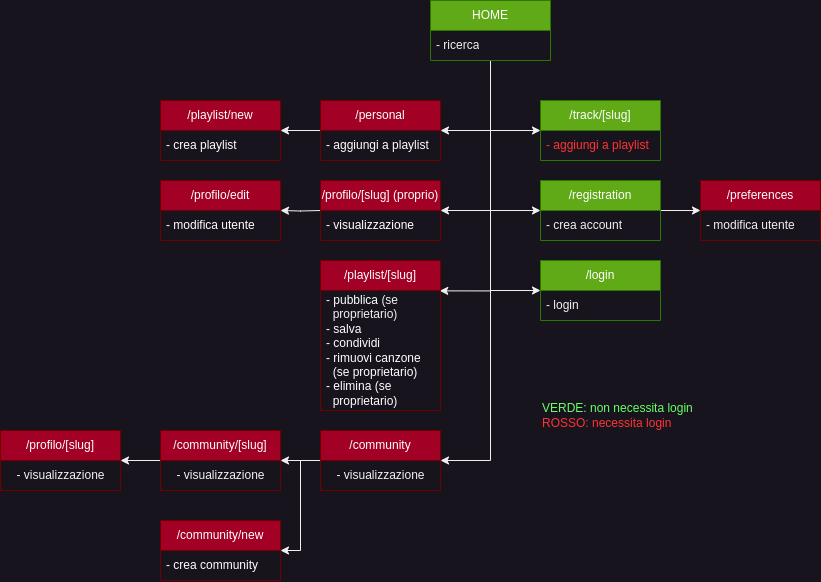

The diagram above was exported from draw.io. Its source (the exported page's mxGraphModel, read from the mxfile embedded in the PNG):
<mxGraphModel dx="1195" dy="696" grid="1" gridSize="10" guides="1" tooltips="1" connect="1" arrows="1" fold="1" page="1" pageScale="1" pageWidth="850" pageHeight="1100" math="0" shadow="0">
  <root>
    <mxCell id="0" />
    <mxCell id="1" parent="0" />
    <mxCell id="kk2HkFHZeEXjpzLl3O2N-20" value="/track/[slug]" style="swimlane;fontStyle=0;childLayout=stackLayout;horizontal=1;startSize=30;horizontalStack=0;resizeParent=1;resizeParentMax=0;resizeLast=0;collapsible=1;marginBottom=0;whiteSpace=wrap;html=1;fillColor=#60a917;fontColor=#ffffff;strokeColor=#2D7600;" parent="1" vertex="1">
      <mxGeometry x="555" y="250" width="120" height="60" as="geometry" />
    </mxCell>
    <mxCell id="kk2HkFHZeEXjpzLl3O2N-23" value="&lt;font color=&quot;#ff3333&quot;&gt;- aggiungi a playlist&lt;/font&gt;" style="text;strokeColor=none;fillColor=none;align=left;verticalAlign=middle;spacingLeft=4;spacingRight=4;overflow=hidden;points=[[0,0.5],[1,0.5]];portConstraint=eastwest;rotatable=0;whiteSpace=wrap;html=1;" parent="kk2HkFHZeEXjpzLl3O2N-20" vertex="1">
      <mxGeometry y="30" width="120" height="30" as="geometry" />
    </mxCell>
    <mxCell id="kk2HkFHZeEXjpzLl3O2N-80" style="edgeStyle=orthogonalEdgeStyle;rounded=0;orthogonalLoop=1;jettySize=auto;html=1;entryX=0;entryY=0.5;entryDx=0;entryDy=0;" parent="1" source="kk2HkFHZeEXjpzLl3O2N-24" target="kk2HkFHZeEXjpzLl3O2N-28" edge="1">
      <mxGeometry relative="1" as="geometry" />
    </mxCell>
    <mxCell id="kk2HkFHZeEXjpzLl3O2N-24" value="/registration" style="swimlane;fontStyle=0;childLayout=stackLayout;horizontal=1;startSize=30;horizontalStack=0;resizeParent=1;resizeParentMax=0;resizeLast=0;collapsible=1;marginBottom=0;whiteSpace=wrap;html=1;fillColor=#60a917;fontColor=#ffffff;strokeColor=#2D7600;" parent="1" vertex="1">
      <mxGeometry x="555" y="330" width="120" height="60" as="geometry" />
    </mxCell>
    <mxCell id="kk2HkFHZeEXjpzLl3O2N-25" value="- crea account" style="text;strokeColor=none;fillColor=none;align=left;verticalAlign=middle;spacingLeft=4;spacingRight=4;overflow=hidden;points=[[0,0.5],[1,0.5]];portConstraint=eastwest;rotatable=0;whiteSpace=wrap;html=1;" parent="kk2HkFHZeEXjpzLl3O2N-24" vertex="1">
      <mxGeometry y="30" width="120" height="30" as="geometry" />
    </mxCell>
    <mxCell id="kk2HkFHZeEXjpzLl3O2N-28" value="/preferences" style="swimlane;fontStyle=0;childLayout=stackLayout;horizontal=1;startSize=30;horizontalStack=0;resizeParent=1;resizeParentMax=0;resizeLast=0;collapsible=1;marginBottom=0;whiteSpace=wrap;html=1;fillColor=#a20025;fontColor=#ffffff;strokeColor=#6F0000;" parent="1" vertex="1">
      <mxGeometry x="715" y="330" width="120" height="60" as="geometry" />
    </mxCell>
    <mxCell id="kk2HkFHZeEXjpzLl3O2N-29" value="- modifica utente" style="text;strokeColor=none;fillColor=none;align=left;verticalAlign=middle;spacingLeft=4;spacingRight=4;overflow=hidden;points=[[0,0.5],[1,0.5]];portConstraint=eastwest;rotatable=0;whiteSpace=wrap;html=1;" parent="kk2HkFHZeEXjpzLl3O2N-28" vertex="1">
      <mxGeometry y="30" width="120" height="30" as="geometry" />
    </mxCell>
    <mxCell id="kk2HkFHZeEXjpzLl3O2N-31" value="/login" style="swimlane;fontStyle=0;childLayout=stackLayout;horizontal=1;startSize=30;horizontalStack=0;resizeParent=1;resizeParentMax=0;resizeLast=0;collapsible=1;marginBottom=0;whiteSpace=wrap;html=1;fillColor=#60a917;fontColor=#ffffff;strokeColor=#2D7600;" parent="1" vertex="1">
      <mxGeometry x="555" y="410" width="120" height="60" as="geometry" />
    </mxCell>
    <mxCell id="kk2HkFHZeEXjpzLl3O2N-32" value="- login" style="text;strokeColor=none;fillColor=none;align=left;verticalAlign=middle;spacingLeft=4;spacingRight=4;overflow=hidden;points=[[0,0.5],[1,0.5]];portConstraint=eastwest;rotatable=0;whiteSpace=wrap;html=1;" parent="kk2HkFHZeEXjpzLl3O2N-31" vertex="1">
      <mxGeometry y="30" width="120" height="30" as="geometry" />
    </mxCell>
    <mxCell id="kk2HkFHZeEXjpzLl3O2N-81" style="edgeStyle=orthogonalEdgeStyle;rounded=0;orthogonalLoop=1;jettySize=auto;html=1;entryX=0;entryY=0.5;entryDx=0;entryDy=0;" parent="1" source="kk2HkFHZeEXjpzLl3O2N-33" target="kk2HkFHZeEXjpzLl3O2N-31" edge="1">
      <mxGeometry relative="1" as="geometry">
        <Array as="points">
          <mxPoint x="505" y="440" />
        </Array>
      </mxGeometry>
    </mxCell>
    <mxCell id="kk2HkFHZeEXjpzLl3O2N-84" style="edgeStyle=orthogonalEdgeStyle;rounded=0;orthogonalLoop=1;jettySize=auto;html=1;entryX=0;entryY=0.5;entryDx=0;entryDy=0;" parent="1" source="kk2HkFHZeEXjpzLl3O2N-33" target="kk2HkFHZeEXjpzLl3O2N-24" edge="1">
      <mxGeometry relative="1" as="geometry" />
    </mxCell>
    <mxCell id="kk2HkFHZeEXjpzLl3O2N-85" style="edgeStyle=orthogonalEdgeStyle;rounded=0;orthogonalLoop=1;jettySize=auto;html=1;entryX=0;entryY=0.5;entryDx=0;entryDy=0;" parent="1" source="kk2HkFHZeEXjpzLl3O2N-33" target="kk2HkFHZeEXjpzLl3O2N-20" edge="1">
      <mxGeometry relative="1" as="geometry" />
    </mxCell>
    <mxCell id="kk2HkFHZeEXjpzLl3O2N-89" style="edgeStyle=orthogonalEdgeStyle;rounded=0;orthogonalLoop=1;jettySize=auto;html=1;entryX=1;entryY=0.5;entryDx=0;entryDy=0;" parent="1" source="kk2HkFHZeEXjpzLl3O2N-33" target="kk2HkFHZeEXjpzLl3O2N-43" edge="1">
      <mxGeometry relative="1" as="geometry" />
    </mxCell>
    <mxCell id="kk2HkFHZeEXjpzLl3O2N-90" style="edgeStyle=orthogonalEdgeStyle;rounded=0;orthogonalLoop=1;jettySize=auto;html=1;entryX=1;entryY=0.5;entryDx=0;entryDy=0;" parent="1" source="kk2HkFHZeEXjpzLl3O2N-33" target="_sGgKQTD5CQQT4CJtPb4-2" edge="1">
      <mxGeometry relative="1" as="geometry">
        <mxPoint x="455" y="360" as="targetPoint" />
      </mxGeometry>
    </mxCell>
    <mxCell id="kk2HkFHZeEXjpzLl3O2N-92" style="edgeStyle=orthogonalEdgeStyle;rounded=0;orthogonalLoop=1;jettySize=auto;html=1;entryX=1;entryY=0.5;entryDx=0;entryDy=0;" parent="1" source="kk2HkFHZeEXjpzLl3O2N-33" target="kk2HkFHZeEXjpzLl3O2N-47" edge="1">
      <mxGeometry relative="1" as="geometry" />
    </mxCell>
    <mxCell id="kk2HkFHZeEXjpzLl3O2N-93" style="edgeStyle=orthogonalEdgeStyle;rounded=0;orthogonalLoop=1;jettySize=auto;html=1;entryX=1.027;entryY=0.003;entryDx=0;entryDy=0;entryPerimeter=0;" parent="1" edge="1">
      <mxGeometry relative="1" as="geometry">
        <mxPoint x="454.24" y="440.36" as="targetPoint" />
        <mxPoint x="501" y="210" as="sourcePoint" />
        <Array as="points">
          <mxPoint x="505" y="210" />
          <mxPoint x="505" y="440" />
        </Array>
      </mxGeometry>
    </mxCell>
    <mxCell id="kk2HkFHZeEXjpzLl3O2N-33" value="HOME" style="swimlane;fontStyle=0;childLayout=stackLayout;horizontal=1;startSize=30;horizontalStack=0;resizeParent=1;resizeParentMax=0;resizeLast=0;collapsible=1;marginBottom=0;whiteSpace=wrap;html=1;fillColor=#60a917;fontColor=#ffffff;strokeColor=#2D7600;" parent="1" vertex="1">
      <mxGeometry x="445" y="150" width="120" height="60" as="geometry" />
    </mxCell>
    <mxCell id="kk2HkFHZeEXjpzLl3O2N-34" value="- ricerca" style="text;strokeColor=none;fillColor=none;align=left;verticalAlign=middle;spacingLeft=4;spacingRight=4;overflow=hidden;points=[[0,0.5],[1,0.5]];portConstraint=eastwest;rotatable=0;whiteSpace=wrap;html=1;" parent="kk2HkFHZeEXjpzLl3O2N-33" vertex="1">
      <mxGeometry y="30" width="120" height="30" as="geometry" />
    </mxCell>
    <mxCell id="kk2HkFHZeEXjpzLl3O2N-57" style="edgeStyle=orthogonalEdgeStyle;rounded=0;orthogonalLoop=1;jettySize=auto;html=1;entryX=1;entryY=0.5;entryDx=0;entryDy=0;" parent="1" source="kk2HkFHZeEXjpzLl3O2N-43" target="kk2HkFHZeEXjpzLl3O2N-55" edge="1">
      <mxGeometry relative="1" as="geometry" />
    </mxCell>
    <mxCell id="kk2HkFHZeEXjpzLl3O2N-43" value="/personal" style="swimlane;fontStyle=0;childLayout=stackLayout;horizontal=1;startSize=30;horizontalStack=0;resizeParent=1;resizeParentMax=0;resizeLast=0;collapsible=1;marginBottom=0;whiteSpace=wrap;html=1;fillColor=#a20025;fontColor=#ffffff;strokeColor=#6F0000;" parent="1" vertex="1">
      <mxGeometry x="335" y="250" width="120" height="60" as="geometry" />
    </mxCell>
    <mxCell id="kk2HkFHZeEXjpzLl3O2N-44" value="&lt;font color=&quot;#ffffff&quot;&gt;- aggiungi a playlist&lt;/font&gt;" style="text;strokeColor=none;fillColor=none;align=left;verticalAlign=middle;spacingLeft=4;spacingRight=4;overflow=hidden;points=[[0,0.5],[1,0.5]];portConstraint=eastwest;rotatable=0;whiteSpace=wrap;html=1;" parent="kk2HkFHZeEXjpzLl3O2N-43" vertex="1">
      <mxGeometry y="30" width="120" height="30" as="geometry" />
    </mxCell>
    <mxCell id="kk2HkFHZeEXjpzLl3O2N-86" style="edgeStyle=orthogonalEdgeStyle;rounded=0;orthogonalLoop=1;jettySize=auto;html=1;entryX=1;entryY=0.5;entryDx=0;entryDy=0;" parent="1" source="kk2HkFHZeEXjpzLl3O2N-47" target="kk2HkFHZeEXjpzLl3O2N-68" edge="1">
      <mxGeometry relative="1" as="geometry" />
    </mxCell>
    <mxCell id="kk2HkFHZeEXjpzLl3O2N-88" style="edgeStyle=orthogonalEdgeStyle;rounded=0;orthogonalLoop=1;jettySize=auto;html=1;entryX=1;entryY=0.5;entryDx=0;entryDy=0;" parent="1" source="kk2HkFHZeEXjpzLl3O2N-47" target="kk2HkFHZeEXjpzLl3O2N-66" edge="1">
      <mxGeometry relative="1" as="geometry" />
    </mxCell>
    <mxCell id="kk2HkFHZeEXjpzLl3O2N-47" value="/community" style="swimlane;fontStyle=0;childLayout=stackLayout;horizontal=1;startSize=30;horizontalStack=0;resizeParent=1;resizeParentMax=0;resizeLast=0;collapsible=1;marginBottom=0;whiteSpace=wrap;html=1;fillColor=#a20025;fontColor=#ffffff;strokeColor=#6F0000;" parent="1" vertex="1">
      <mxGeometry x="335" y="580" width="120" height="60" as="geometry" />
    </mxCell>
    <mxCell id="_sGgKQTD5CQQT4CJtPb4-4" value="- visualizzazione" style="text;html=1;align=center;verticalAlign=middle;resizable=0;points=[];autosize=1;strokeColor=none;fillColor=none;" vertex="1" parent="kk2HkFHZeEXjpzLl3O2N-47">
      <mxGeometry y="30" width="120" height="30" as="geometry" />
    </mxCell>
    <mxCell id="kk2HkFHZeEXjpzLl3O2N-52" value="/playlist/[slug]" style="swimlane;fontStyle=0;childLayout=stackLayout;horizontal=1;startSize=30;horizontalStack=0;resizeParent=1;resizeParentMax=0;resizeLast=0;collapsible=1;marginBottom=0;whiteSpace=wrap;html=1;fillColor=#a20025;fontColor=#ffffff;strokeColor=#6F0000;" parent="1" vertex="1">
      <mxGeometry x="335" y="410" width="120" height="150" as="geometry" />
    </mxCell>
    <mxCell id="kk2HkFHZeEXjpzLl3O2N-53" value="&lt;font color=&quot;#ffffff&quot;&gt;- pubblica&amp;nbsp;&lt;/font&gt;(se&amp;nbsp; &amp;nbsp; &amp;nbsp; &amp;nbsp; &amp;nbsp; &amp;nbsp; &amp;nbsp; proprietario)&lt;font color=&quot;#ffffff&quot;&gt;&lt;br&gt;- salva&lt;br&gt;- condividi&lt;br&gt;- rimuovi canzone&lt;br&gt;&amp;nbsp; (se proprietario)&lt;br&gt;- elimina (se&amp;nbsp; &amp;nbsp; &amp;nbsp; &amp;nbsp; &amp;nbsp; &amp;nbsp; &amp;nbsp; &amp;nbsp; proprietario)&lt;br&gt;&lt;/font&gt;" style="text;strokeColor=none;fillColor=none;align=left;verticalAlign=middle;spacingLeft=4;spacingRight=4;overflow=hidden;points=[[0,0.5],[1,0.5]];portConstraint=eastwest;rotatable=0;whiteSpace=wrap;html=1;" parent="kk2HkFHZeEXjpzLl3O2N-52" vertex="1">
      <mxGeometry y="30" width="120" height="120" as="geometry" />
    </mxCell>
    <mxCell id="kk2HkFHZeEXjpzLl3O2N-55" value="/playlist/new" style="swimlane;fontStyle=0;childLayout=stackLayout;horizontal=1;startSize=30;horizontalStack=0;resizeParent=1;resizeParentMax=0;resizeLast=0;collapsible=1;marginBottom=0;whiteSpace=wrap;html=1;fillColor=#a20025;fontColor=#ffffff;strokeColor=#6F0000;" parent="1" vertex="1">
      <mxGeometry x="175" y="250" width="120" height="60" as="geometry" />
    </mxCell>
    <mxCell id="kk2HkFHZeEXjpzLl3O2N-56" value="&lt;font color=&quot;#ffffff&quot;&gt;- crea&amp;nbsp;playlist&lt;/font&gt;" style="text;strokeColor=none;fillColor=none;align=left;verticalAlign=middle;spacingLeft=4;spacingRight=4;overflow=hidden;points=[[0,0.5],[1,0.5]];portConstraint=eastwest;rotatable=0;whiteSpace=wrap;html=1;" parent="kk2HkFHZeEXjpzLl3O2N-55" vertex="1">
      <mxGeometry y="30" width="120" height="30" as="geometry" />
    </mxCell>
    <mxCell id="kk2HkFHZeEXjpzLl3O2N-74" style="edgeStyle=orthogonalEdgeStyle;rounded=0;orthogonalLoop=1;jettySize=auto;html=1;entryX=1;entryY=0.5;entryDx=0;entryDy=0;" parent="1" target="kk2HkFHZeEXjpzLl3O2N-72" edge="1">
      <mxGeometry relative="1" as="geometry">
        <mxPoint x="335" y="360" as="sourcePoint" />
      </mxGeometry>
    </mxCell>
    <mxCell id="kk2HkFHZeEXjpzLl3O2N-66" value="/community/new" style="swimlane;fontStyle=0;childLayout=stackLayout;horizontal=1;startSize=30;horizontalStack=0;resizeParent=1;resizeParentMax=0;resizeLast=0;collapsible=1;marginBottom=0;whiteSpace=wrap;html=1;fillColor=#a20025;fontColor=#ffffff;strokeColor=#6F0000;" parent="1" vertex="1">
      <mxGeometry x="175" y="670" width="120" height="60" as="geometry" />
    </mxCell>
    <mxCell id="kk2HkFHZeEXjpzLl3O2N-67" value="&lt;font color=&quot;#ffffff&quot;&gt;- crea&amp;nbsp;community&lt;/font&gt;" style="text;strokeColor=none;fillColor=none;align=left;verticalAlign=middle;spacingLeft=4;spacingRight=4;overflow=hidden;points=[[0,0.5],[1,0.5]];portConstraint=eastwest;rotatable=0;whiteSpace=wrap;html=1;" parent="kk2HkFHZeEXjpzLl3O2N-66" vertex="1">
      <mxGeometry y="30" width="120" height="30" as="geometry" />
    </mxCell>
    <mxCell id="kk2HkFHZeEXjpzLl3O2N-77" style="edgeStyle=orthogonalEdgeStyle;rounded=0;orthogonalLoop=1;jettySize=auto;html=1;entryX=1;entryY=0.5;entryDx=0;entryDy=0;" parent="1" source="kk2HkFHZeEXjpzLl3O2N-68" target="kk2HkFHZeEXjpzLl3O2N-75" edge="1">
      <mxGeometry relative="1" as="geometry" />
    </mxCell>
    <mxCell id="kk2HkFHZeEXjpzLl3O2N-68" value="/community/[slug]" style="swimlane;fontStyle=0;childLayout=stackLayout;horizontal=1;startSize=30;horizontalStack=0;resizeParent=1;resizeParentMax=0;resizeLast=0;collapsible=1;marginBottom=0;whiteSpace=wrap;html=1;fillColor=#a20025;fontColor=#ffffff;strokeColor=#6F0000;" parent="1" vertex="1">
      <mxGeometry x="175" y="580" width="120" height="60" as="geometry" />
    </mxCell>
    <mxCell id="_sGgKQTD5CQQT4CJtPb4-5" value="- visualizzazione" style="text;html=1;align=center;verticalAlign=middle;resizable=0;points=[];autosize=1;strokeColor=none;fillColor=none;" vertex="1" parent="kk2HkFHZeEXjpzLl3O2N-68">
      <mxGeometry y="30" width="120" height="30" as="geometry" />
    </mxCell>
    <mxCell id="kk2HkFHZeEXjpzLl3O2N-72" value="/profilo/edit" style="swimlane;fontStyle=0;childLayout=stackLayout;horizontal=1;startSize=30;horizontalStack=0;resizeParent=1;resizeParentMax=0;resizeLast=0;collapsible=1;marginBottom=0;whiteSpace=wrap;html=1;fillColor=#a20025;fontColor=#ffffff;strokeColor=#6F0000;" parent="1" vertex="1">
      <mxGeometry x="175" y="330" width="120" height="60" as="geometry" />
    </mxCell>
    <mxCell id="kk2HkFHZeEXjpzLl3O2N-73" value="&lt;font color=&quot;#ffffff&quot;&gt;- modifica utente&lt;/font&gt;" style="text;strokeColor=none;fillColor=none;align=left;verticalAlign=middle;spacingLeft=4;spacingRight=4;overflow=hidden;points=[[0,0.5],[1,0.5]];portConstraint=eastwest;rotatable=0;whiteSpace=wrap;html=1;" parent="kk2HkFHZeEXjpzLl3O2N-72" vertex="1">
      <mxGeometry y="30" width="120" height="30" as="geometry" />
    </mxCell>
    <mxCell id="kk2HkFHZeEXjpzLl3O2N-75" value="/profilo/[slug]" style="swimlane;fontStyle=0;childLayout=stackLayout;horizontal=1;startSize=30;horizontalStack=0;resizeParent=1;resizeParentMax=0;resizeLast=0;collapsible=1;marginBottom=0;whiteSpace=wrap;html=1;fillColor=#a20025;fontColor=#ffffff;strokeColor=#6F0000;" parent="1" vertex="1">
      <mxGeometry x="15" y="580" width="120" height="60" as="geometry" />
    </mxCell>
    <mxCell id="_sGgKQTD5CQQT4CJtPb4-6" value="- visualizzazione" style="text;html=1;align=center;verticalAlign=middle;resizable=0;points=[];autosize=1;strokeColor=none;fillColor=none;" vertex="1" parent="kk2HkFHZeEXjpzLl3O2N-75">
      <mxGeometry y="30" width="120" height="30" as="geometry" />
    </mxCell>
    <mxCell id="kk2HkFHZeEXjpzLl3O2N-94" value="&lt;font color=&quot;#66ff66&quot;&gt;VERDE: non necessita login&lt;br&gt;&lt;/font&gt;&lt;font color=&quot;#ff3333&quot;&gt;ROSSO: necessita login&lt;/font&gt;" style="text;html=1;strokeColor=none;fillColor=none;align=left;verticalAlign=middle;whiteSpace=wrap;rounded=0;" parent="1" vertex="1">
      <mxGeometry x="555" y="530" width="215" height="70" as="geometry" />
    </mxCell>
    <mxCell id="_sGgKQTD5CQQT4CJtPb4-2" value="/profilo/[slug] (proprio)" style="swimlane;fontStyle=0;childLayout=stackLayout;horizontal=1;startSize=30;horizontalStack=0;resizeParent=1;resizeParentMax=0;resizeLast=0;collapsible=1;marginBottom=0;whiteSpace=wrap;html=1;fillColor=#a20025;fontColor=#ffffff;strokeColor=#6F0000;" vertex="1" parent="1">
      <mxGeometry x="335" y="330" width="120" height="60" as="geometry" />
    </mxCell>
    <mxCell id="_sGgKQTD5CQQT4CJtPb4-3" value="&lt;font color=&quot;#ffffff&quot;&gt;- visualizzazione&lt;/font&gt;" style="text;strokeColor=none;fillColor=none;align=left;verticalAlign=middle;spacingLeft=4;spacingRight=4;overflow=hidden;points=[[0,0.5],[1,0.5]];portConstraint=eastwest;rotatable=0;whiteSpace=wrap;html=1;" vertex="1" parent="_sGgKQTD5CQQT4CJtPb4-2">
      <mxGeometry y="30" width="120" height="30" as="geometry" />
    </mxCell>
  </root>
</mxGraphModel>